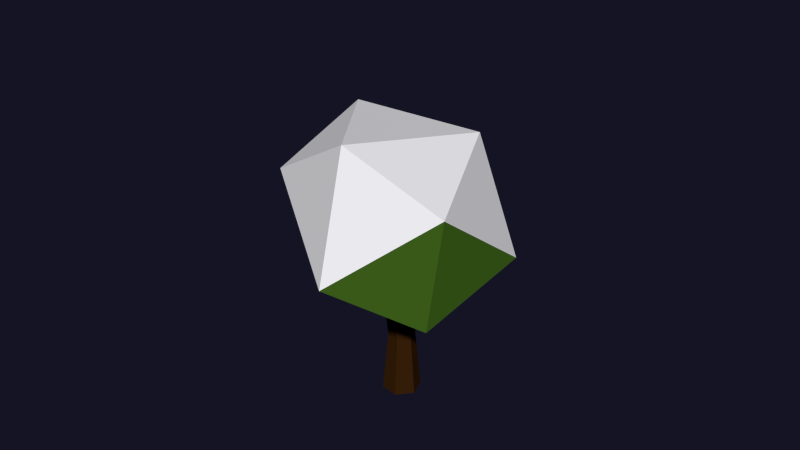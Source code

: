 # Source: Tree_2.blend  (saved by Blender 2.78.0; exported with 4.5.12 LTS)
import bpy
from mathutils import Matrix  # noqa: F401  (used for matrix-valued properties, if any)

bpy.ops.wm.read_factory_settings(use_empty=True)
scene = bpy.context.scene
scene.name = 'Scene'

# ---- collections
col_collection_5 = bpy.data.collections.new('Collection 5'); scene.collection.children.link(col_collection_5)
col_collection_5.hide_render = True
col_collection_5.hide_viewport = True
col_collection_17 = bpy.data.collections.new('Collection 17'); scene.collection.children.link(col_collection_17)

# ---- materials (node trees are filled in below, after node groups)
mat_allesneu_baum2_blatt = bpy.data.materials.new('Allesneu_Baum2_Blatt')
mat_allesneu_baum2_blatt.alpha_threshold = 0.0
mat_allesneu_baum2_blatt.use_transparent_shadow = False
mat_allesneu_baum2_blatt.diffuse_color = (0.08, 0.196, 0.019, 1.0)
mat_allesneu_baum2_blatt.roughness = 0.5
mat_allesneu_baum2_blatt.specular_intensity = 0.0
mat_allesneu_baum2_blatt.line_color = (0.0, 0.0, 0.0, 1.0)
mat_allesneu_baum2_schnee = bpy.data.materials.new('Allesneu_Baum2_Schnee')
mat_allesneu_baum2_schnee.alpha_threshold = 0.0
mat_allesneu_baum2_schnee.use_transparent_shadow = False
mat_allesneu_baum2_schnee.diffuse_color = (0.9138, 0.9122, 0.9404, 1.0)
mat_allesneu_baum2_schnee.roughness = 0.5
mat_allesneu_baum2_schnee.specular_intensity = 0.0
mat_allesneu_baum2_schnee.line_color = (0.0, 0.0, 0.0, 1.0)
mat_allesneu_baum2_holz = bpy.data.materials.new('Allesneu_Baum2_Holz')
mat_allesneu_baum2_holz.alpha_threshold = 0.0
mat_allesneu_baum2_holz.use_transparent_shadow = False
mat_allesneu_baum2_holz.diffuse_color = (0.044, 0.016, 0.003, 1.0)
mat_allesneu_baum2_holz.roughness = 0.5
mat_allesneu_baum2_holz.specular_intensity = 0.0
mat_allesneu_baum2_holz.line_color = (0.0, 0.0, 0.0, 1.0)

# ---- material node trees

# ---- world
world_world = bpy.data.worlds.new('World'); scene.world = world_world
world_world.use_nodes = True; world_world.node_tree.nodes.clear()
_N = world_world.node_tree.nodes; _L = world_world.node_tree.links
n0 = _N.new('ShaderNodeOutputWorld'); n0.name = 'World Output'; n0.location = (300, 300)
n1 = _N.new('ShaderNodeBackground'); n1.name = 'Background'; n1.location = (10, 300)
n1.inputs[0].default_value = (0.007553, 0.007171, 0.01739, 1.0)
_L.new(n1.outputs[0], n0.inputs[0])
n0.is_active_output = True
world_world.color = (0.05088, 0.05088, 0.05088)
world_world.use_sun_shadow = False
world_world.sun_shadow_jitter_overblur = 0.0
world_world.cycles.sampling_method = 'NONE'
world_world.cycles.sample_map_resolution = 256

# ---- meshes
me_icosphere_215 = bpy.data.meshes.new('Icosphere.215')
me_icosphere_215.from_pydata([(0.0, 0.0, -1.0), (0.7236, -0.5257, -0.4472), (-0.2764, -0.8506, -0.4472), (-0.7349, -0.0687, -0.4587), (-0.2764, 0.8506, -0.4472), (0.5941, 0.6125, -0.4801), (0.2764, -0.8506, 0.4472), (-0.7073, -0.3887, 0.2501), (-0.7236, 0.5257, 0.4472), (0.3097, 1.081, 0.3476), (0.7569, -0.08523, 0.6537), (0.03831, 0.2417, 1.024)], [], [(0, 1, 2), (1, 0, 5), (0, 2, 3), (0, 3, 4), (0, 4, 5), (1, 5, 10), (2, 1, 6), (3, 2, 7), (4, 3, 8), (5, 4, 9), (1, 10, 6), (2, 6, 7), (3, 7, 8), (4, 8, 9), (5, 9, 10), (6, 10, 11), (7, 6, 11), (8, 7, 11), (9, 8, 11), (10, 9, 11)])
me_icosphere_215.polygons.foreach_set('material_index', [0, 0, 0, 0, 0, 0, 1, 1, 0, 0, 1, 1, 1, 0, 0, 1, 1, 1, 1, 1])
me_icosphere_215.materials.append(mat_allesneu_baum2_blatt)
me_icosphere_215.materials.append(mat_allesneu_baum2_schnee)
me_icosphere_215.use_remesh_preserve_volume = False
me_icosphere_215.use_remesh_preserve_attributes = False
me_icosphere_215.use_mirror_vertex_groups = False
me_icosphere_215.update()
me_cylinder_106 = bpy.data.meshes.new('Cylinder.106')
me_cylinder_106.from_pydata([(-0.08731, 1.03, -0.2246), (-0.08731, 1.011, 0.7214), (0.833, 0.4988, -0.2246), (0.8167, 0.4894, 0.7214), (0.833, -0.5638, -0.2246), (0.8167, -0.5545, 0.7214), (-0.08731, -1.095, -0.2246), (-0.08731, -1.076, 0.7214), (-1.008, -0.5638, -0.2246), (-0.9913, -0.5545, 0.7214), (-1.008, 0.4988, -0.2246), (-0.9913, 0.4894, 0.7214), (-0.08731, 0.849, -0.0617), (-0.08731, 0.7155, 0.0469), (-0.08731, 0.846, 0.1555), (-0.08731, 0.6624, 0.2641), (-0.08731, 0.5114, 0.3727), (-0.02406, 0.7155, 0.464), (-0.1412, 0.4471, 0.6072), (0.355, 0.1606, 0.6072), (0.6268, 0.4094, 0.464), (0.3837, 0.2394, 0.3727), (0.5145, 0.3149, 0.2641), (0.6735, 0.4067, 0.1555), (0.5605, 0.3415, 0.0469), (0.6761, 0.4082, -0.0617), (0.2997, -0.2143, 0.6077), (0.5171, -0.1219, 0.5014), (0.3837, -0.3045, 0.3727), (0.5145, -0.38, 0.2641), (0.6735, -0.4718, 0.1555), (0.5605, -0.4065, 0.0469), (0.6761, -0.4733, -0.0617), (-0.1726, -0.7471, 0.6077), (-0.2326, -1.042, 0.5014), (-0.08731, -0.5764, 0.3727), (-0.08731, -0.7274, 0.2641), (-0.08731, -0.911, 0.1555), (-0.08731, -0.7805, 0.0469), (-0.08731, -0.914, -0.0617), (-0.7529, -0.1616, 0.5899), (-0.9773, -0.6414, 0.4983), (-1.176, -0.4943, 0.4043), (-0.6891, -0.38, 0.2641), (-0.8481, -0.4718, 0.1555), (-0.7351, -0.4065, 0.0469), (-0.8507, -0.4733, -0.0617), (-0.7529, 0.2728, 0.5899), (-0.782, 0.4549, 0.4983), (-1.11, 0.4385, 0.4043), (-0.6891, 0.3149, 0.2641), (-0.8481, 0.4067, 0.1555), (-0.7351, 0.3415, 0.0469), (-0.8507, 0.4082, -0.0617), (-1.256, -0.2762, 0.5126), (-1.481, -0.4062, 0.4416), (-1.256, 0.1784, 0.5126), (-1.481, 0.3083, 0.4416), (-0.9913, 0.4894, 0.8512), (-0.9913, -0.5545, 0.8512), (-0.08731, -1.076, 0.8512), (0.8167, -0.5545, 0.8512), (-0.08731, 1.011, 0.8512), (0.8167, 0.4894, 0.8512), (0.974, -1.205, 0.6283), (0.8513, -1.312, 0.5876), (0.5516, -1.573, 0.6283), (0.5516, -1.485, 0.5876), (1.394, -1.892, 0.6925), (1.396, -1.998, 0.688), (1.096, -1.849, 0.6925), (1.096, -2.171, 0.688)], [], [(18, 1, 3, 19), (19, 3, 5, 26), (26, 5, 7, 33), (33, 7, 9, 40), (5, 3, 63, 61), (40, 9, 11, 47), (47, 11, 1, 18), (0, 2, 4, 6, 8, 10), (10, 53, 12, 0), (53, 52, 13, 12), (52, 51, 14, 13), (51, 50, 15, 14), (50, 49, 16, 15), (49, 48, 17, 16), (48, 47, 18, 17), (8, 46, 53, 10), (46, 45, 52, 53), (45, 44, 51, 52), (44, 43, 50, 51), (43, 42, 49, 50), (41, 48, 56, 54), (41, 40, 47, 48), (6, 39, 46, 8), (39, 38, 45, 46), (38, 37, 44, 45), (37, 36, 43, 44), (36, 35, 42, 43), (35, 34, 41, 42), (34, 33, 40, 41), (4, 32, 39, 6), (32, 31, 38, 39), (31, 30, 37, 38), (30, 29, 36, 37), (29, 28, 35, 36), (28, 27, 34, 35), (26, 33, 66, 64), (2, 25, 32, 4), (25, 24, 31, 32), (24, 23, 30, 31), (23, 22, 29, 30), (22, 21, 28, 29), (21, 20, 27, 28), (20, 19, 26, 27), (0, 12, 25, 2), (12, 13, 24, 25), (13, 14, 23, 24), (14, 15, 22, 23), (15, 16, 21, 22), (16, 17, 20, 21), (42, 41, 54, 55), (48, 49, 57, 56), (49, 42, 55, 57), (55, 54, 56, 57), (9, 7, 60, 59), (1, 11, 58, 62), (7, 5, 61, 60), (3, 1, 62, 63), (11, 9, 59, 58), (63, 62, 58, 59, 60, 61), (17, 18, 19, 20), (66, 67, 71, 70), (27, 26, 64, 65), (34, 27, 65, 67), (33, 34, 67, 66), (69, 68, 70, 71), (67, 65, 69, 71), (65, 64, 68, 69), (64, 66, 70, 68)])
me_cylinder_106.materials.append(mat_allesneu_baum2_holz)
me_cylinder_106.use_remesh_preserve_volume = False
me_cylinder_106.use_remesh_preserve_attributes = False
me_cylinder_106.use_mirror_vertex_groups = False
me_cylinder_106.update()
arm_armature_010 = bpy.data.armatures.new('Armature.010')  # bones are not reproduced
arm_armature_009 = bpy.data.armatures.new('Armature.009')  # bones are not reproduced
arm_armature_008 = bpy.data.armatures.new('Armature.008')  # bones are not reproduced

# ---- objects
ob_armature_009 = bpy.data.objects.new('Armature.009', arm_armature_010)
ob_armature_008 = bpy.data.objects.new('Armature.008', arm_armature_009)
ob_armature = bpy.data.objects.new('Armature', arm_armature_008)
ob_icosphere_212 = bpy.data.objects.new('Icosphere.212', me_icosphere_215)
ob_cylinder_106 = bpy.data.objects.new('Cylinder.106', me_cylinder_106)

# ---- transforms, parenting, visibility, modifiers, constraints
ob_armature_009.location = (0.0, -0.8481, 2.947)
ob_armature_009.rotation_euler = (1.571, -0.0, 0.0)
ob_armature_009.scale = (1.316, 1.316, 1.316)
ob_armature_009.hide_viewport = True
ob_armature_009.show_in_front = True
ob_armature_009.lineart.crease_threshold = 0.0
ob_armature_008.location = (0.0, -0.8481, 2.947)
ob_armature_008.rotation_euler = (1.571, -0.0, 0.0)
ob_armature_008.scale = (1.316, 1.316, 1.316)
ob_armature_008.hide_viewport = True
ob_armature_008.show_in_front = True
ob_armature_008.lineart.crease_threshold = 0.0
ob_armature.location = (0.0, -0.8481, 2.947)
ob_armature.rotation_euler = (1.571, -0.0, 0.0)
ob_armature.scale = (1.316, 1.316, 1.316)
ob_armature.hide_viewport = True
ob_armature.show_in_front = True
ob_armature.lineart.crease_threshold = 0.0
ob_icosphere_212.location = (-0.3095, -0.01948, 2.853)
ob_icosphere_212.rotation_euler = (-0.6091, 0.1124, -0.7642)
ob_icosphere_212.scale = (6.512, 3.918, 3.904)
ob_icosphere_212.lineart.crease_threshold = 0.0
ob_cylinder_106.location = (0.3095, 0.01948, -2.853)
ob_cylinder_106.rotation_euler = (0.0, -0.0, -0.7002)
ob_cylinder_106.scale = (0.6772, 0.6772, 8.436)
ob_cylinder_106.lineart.crease_threshold = 0.0

# ---- collection membership
col_collection_5.objects.link(ob_armature_009)
col_collection_5.objects.link(ob_armature_008)
col_collection_5.objects.link(ob_armature)
col_collection_17.objects.link(ob_icosphere_212)
col_collection_17.objects.link(ob_cylinder_106)

# ---- scene / render settings (as saved in the file)
scene.frame_start = 0; scene.frame_end = 748; scene.frame_set(333)
scene.render.engine = 'BLENDER_EEVEE_NEXT'
scene.render.image_settings.color_mode = 'RGB'
scene.render.resolution_percentage = 50
scene.render.fps = 25
scene.render.dither_intensity = 0.0
scene.cycles.use_denoising = False
scene.cycles.samples = 400
scene.cycles.sampling_pattern = 'TABULATED_SOBOL'
scene.cycles.light_sampling_threshold = 0.0
scene.cycles.use_adaptive_sampling = False
scene.cycles.use_light_tree = False
scene.cycles.caustics_reflective = False
scene.cycles.caustics_refractive = False
scene.cycles.blur_glossy = 0.0
scene.cycles.max_bounces = 1
scene.cycles.volume_bounces = 1
scene.cycles.pixel_filter_type = 'GAUSSIAN'
scene.cycles.seed = 333
scene.cycles.sample_clamp_indirect = 0.0
scene.view_settings.view_transform = 'Standard'
bpy.context.view_layer.update()

# ---- added for rendering (the .blend has no active camera and no usable light): camera, sun
cam_auto = bpy.data.cameras.new('AutoCamera')
cam_auto.lens = 50.0
cam_auto.sensor_width = 36.0
cam_auto.clip_end = 1000.0
ob_auto_camera = bpy.data.objects.new('AutoCamera', cam_auto)
scene.collection.objects.link(ob_auto_camera)
ob_auto_camera.location = (22.513, -26.7815, 19.9092)
ob_auto_camera.rotation_euler = (1.09748, -7.21219e-08, 0.694738)
scene.camera = ob_auto_camera
light_auto_sun = bpy.data.lights.new('AutoSun', 'SUN')
light_auto_sun.energy = 3.0
light_auto_sun.angle = 0.0523599
ob_auto_sun = bpy.data.objects.new('AutoSun', light_auto_sun)
scene.collection.objects.link(ob_auto_sun)
ob_auto_sun.rotation_euler = (0.872665, 0.174533, 0.523599)
bpy.context.view_layer.update()
